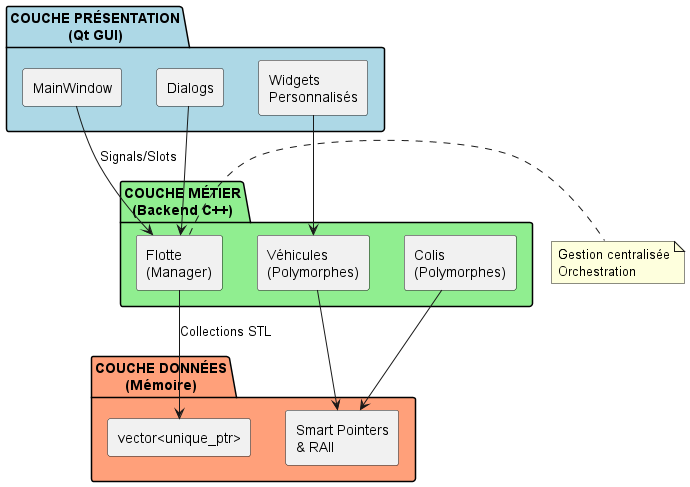

The diagram above was rendered by PlantUML. Its source (embedded in the PNG):
@startuml Architecture

skinparam backgroundColor white
skinparam componentStyle rectangle

package "COUCHE PRÉSENTATION\n(Qt GUI)" #LightBlue {
  [MainWindow]
  [Dialogs]
  [Widgets\nPersonnalisés]
}

package "COUCHE MÉTIER\n(Backend C++)" #LightGreen {
  [Flotte\n(Manager)]
  [Véhicules\n(Polymorphes)]
  [Colis\n(Polymorphes)]
}

package "COUCHE DONNÉES\n(Mémoire)" #LightSalmon {
  [vector<unique_ptr>]
  [Smart Pointers\n& RAII]
}

[MainWindow] -down-> [Flotte\n(Manager)] : Signals/Slots
[Dialogs] -down-> [Flotte\n(Manager)]
[Widgets\nPersonnalisés] -down-> [Véhicules\n(Polymorphes)]

[Flotte\n(Manager)] -down-> [vector<unique_ptr>] : Collections STL
[Véhicules\n(Polymorphes)] -down-> [Smart Pointers\n& RAII]
[Colis\n(Polymorphes)] -down-> [Smart Pointers\n& RAII]

note right of [Flotte\n(Manager)]
  Gestion centralisée
  Orchestration
end note

@enduml